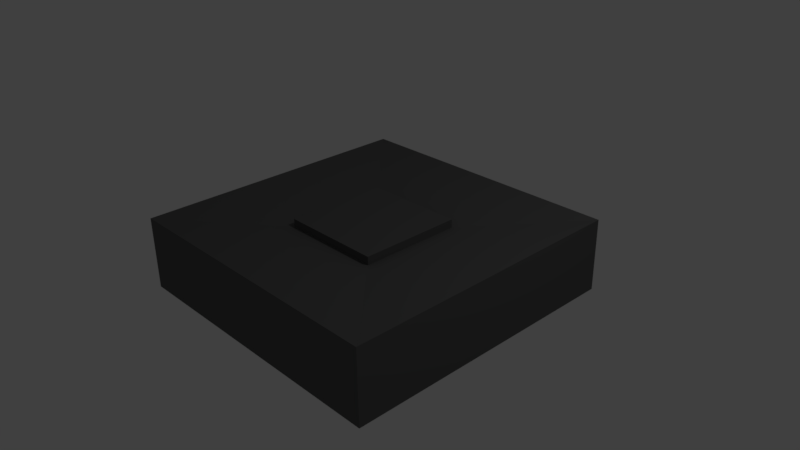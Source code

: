 # Source: floor-stone-trigger.blend  (saved by Blender 2.78.0; exported with 4.5.12 LTS)
import bpy
from mathutils import Matrix  # noqa: F401  (used for matrix-valued properties, if any)

bpy.ops.wm.read_factory_settings(use_empty=True)
scene = bpy.context.scene
scene.name = 'Scene'

# ---- collections
col_collection_1 = bpy.data.collections.new('Collection 1'); scene.collection.children.link(col_collection_1)

# ---- materials (node trees are filled in below, after node groups)
mat_material = bpy.data.materials.new('Material')
mat_material.alpha_threshold = 0.0
mat_material.use_transparent_shadow = False
mat_material.diffuse_color = (0.1149, 0.1149, 0.1149, 1.0)
mat_material.roughness = 0.5
mat_material.line_color = (0.0, 0.0, 0.0, 1.0)

# ---- material node trees

# ---- world
world_world = bpy.data.worlds.new('World'); scene.world = world_world
world_world.color = (0.05088, 0.05088, 0.05088)
world_world.use_sun_shadow = False
world_world.sun_shadow_jitter_overblur = 0.0
world_world.cycles.sampling_method = 'MANUAL'

# ---- cameras
cam_camera = bpy.data.cameras.new('Camera')
cam_camera.clip_end = 100.0
cam_camera.lens = 35.0
cam_camera.sensor_width = 32.0
cam_camera.sensor_height = 18.0
cam_camera.ortho_scale = 7.314
cam_camera.dof.focus_distance = 0.0
cam_camera.dof.aperture_fstop = 128.0

# ---- lights
light_lamp = bpy.data.lights.new('Lamp', 'POINT')
light_lamp.transmission_factor = 0.0
light_lamp.cutoff_distance = 30.0
light_lamp.energy = 100.0
light_lamp.shadow_buffer_clip_start = 1.001
light_lamp.shadow_soft_size = 0.1
light_lamp.shadow_maximum_resolution = 0.006
light_lamp.use_absolute_resolution = True

# ---- meshes
me_cube_001 = bpy.data.meshes.new('Cube.001')
me_cube_001.from_pydata([(0.7038, 0.7038, 0.5), (0.7038, -0.7038, 0.5), (-0.7038, 0.7038, 0.5), (-0.7038, -0.7038, 0.5), (0.7038, 0.7038, 0.004023), (0.7038, -0.7038, 0.004023), (-0.7038, 0.7038, 0.004023), (-0.7038, -0.7038, 0.004023)], [], [(0, 1, 3, 2), (4, 6, 7, 5), (1, 0, 4, 5), (2, 3, 7, 6), (0, 2, 6, 4), (3, 1, 5, 7)])
me_cube_001.materials.append(mat_material)
me_cube_001.use_remesh_preserve_volume = False
me_cube_001.use_remesh_preserve_attributes = False
me_cube_001.use_mirror_vertex_groups = False
me_cube_001.update()
me_cube = bpy.data.meshes.new('Cube')
me_cube.from_pydata([(2.0, 2.0, -0.5), (2.0, -2.0, -0.5), (-2.0, -2.0, -0.5), (-2.0, 2.0, -0.5), (2.0, 2.0, 0.5), (2.0, -2.0, 0.5), (-2.0, -2.0, 0.5), (-2.0, 2.0, 0.5), (0.7038, 0.7038, 0.3882), (0.7038, -0.7038, 0.3882), (-0.7038, 0.7038, 0.3882), (-0.7038, -0.7038, 0.3882)], [], [(0, 1, 2, 3), (6, 5, 9, 11), (0, 4, 5, 1), (1, 5, 6, 2), (2, 6, 7, 3), (4, 0, 3, 7), (5, 4, 8, 9), (7, 6, 11, 10), (4, 7, 10, 8)])
me_cube.materials.append(mat_material)
me_cube.use_remesh_preserve_volume = False
me_cube.use_remesh_preserve_attributes = False
me_cube.use_mirror_vertex_groups = False
me_cube.update()

# ---- objects
ob_cube_001 = bpy.data.objects.new('Cube.001', me_cube_001)
ob_cube = bpy.data.objects.new('Cube', me_cube)
ob_lamp = bpy.data.objects.new('Lamp', light_lamp)
ob_camera = bpy.data.objects.new('Camera', cam_camera)

# ---- transforms, parenting, visibility, modifiers, constraints
ob_cube_001.location = (0.0, 0.0, 0.0)
ob_cube_001.lock_rotations_4d = False
ob_cube_001.empty_display_type = 'ARROWS'
ob_cube_001.lineart.crease_threshold = 0.0
ob_cube.location = (0.0, 0.0, 0.0)
ob_cube.lock_rotations_4d = False
ob_cube.empty_display_type = 'ARROWS'
ob_cube.lineart.crease_threshold = 0.0
ob_lamp.location = (4.076, 1.005, 5.904)
ob_lamp.rotation_euler = (0.6503, 0.05522, 1.866)
ob_lamp.lock_rotations_4d = False
ob_lamp.empty_display_type = 'ARROWS'
ob_lamp.color = (0.0, 0.0, 0.0, 0.0)
ob_lamp.lineart.crease_threshold = 0.0
ob_camera.location = (7.481, -6.508, 5.344)
ob_camera.rotation_euler = (1.109, 0.01082, 0.8149)
ob_camera.lock_rotations_4d = False
ob_camera.empty_display_type = 'ARROWS'
ob_camera.color = (0.0, 0.0, 0.0, 0.0)
ob_camera.display_type = 'WIRE'
ob_camera.lineart.crease_threshold = 0.0

# ---- collection membership
col_collection_1.objects.link(ob_cube_001)
col_collection_1.objects.link(ob_cube)
col_collection_1.objects.link(ob_lamp)
col_collection_1.objects.link(ob_camera)

# ---- scene / render settings (as saved in the file)
scene.camera = ob_camera
scene.frame_start = 1; scene.frame_end = 250; scene.frame_set(1)
scene.render.engine = 'BLENDER_EEVEE_NEXT'
scene.render.resolution_percentage = 50
scene.render.dither_intensity = 0.0
scene.cycles.use_denoising = False
scene.cycles.samples = 128
scene.cycles.sampling_pattern = 'TABULATED_SOBOL'
scene.cycles.light_sampling_threshold = 0.0
scene.cycles.use_adaptive_sampling = False
scene.cycles.use_light_tree = False
scene.cycles.blur_glossy = 0.0
scene.cycles.sample_clamp_indirect = 0.0
scene.view_settings.view_transform = 'Standard'
bpy.context.view_layer.update()
